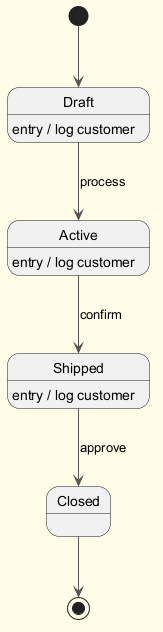

The diagram above was rendered by PlantUML. Its source (embedded in the PNG):
@startuml
skinparam backgroundColor #FFFDE7
skinparam classBackgroundColor #FFF9C4
skinparam classBorderColor #F57F17
skinparam ArrowColor #555555
[*] --> Draft
Draft --> Active : process
Draft : entry / log customer
Active --> Shipped : confirm
Active : entry / log customer
Shipped --> Closed : approve
Shipped : entry / log customer
Closed --> [*]
@enduml